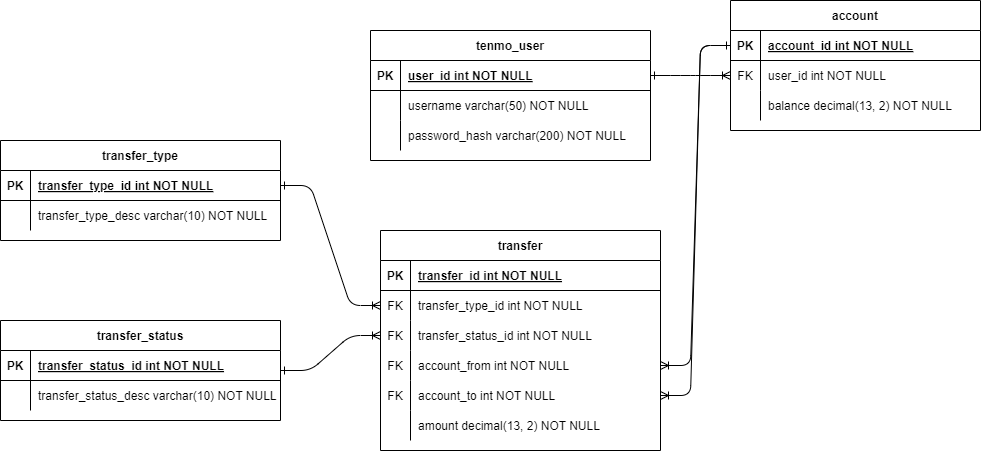

The diagram above was exported from draw.io. Its source (the exported page's mxGraphModel, read from the mxfile embedded in the PNG):
<mxGraphModel dx="1034" dy="378" grid="1" gridSize="10" guides="1" tooltips="1" connect="1" arrows="1" fold="1" page="1" pageScale="1" pageWidth="1100" pageHeight="850" background="#ffffff" math="0" shadow="0">
  <root>
    <mxCell id="0" />
    <mxCell id="1" parent="0" />
    <mxCell id="DGzi29NBtnTQf6MG6cVQ-260" value="transfer_type" style="shape=table;startSize=30;container=1;collapsible=1;childLayout=tableLayout;fixedRows=1;rowLines=0;fontStyle=1;align=center;resizeLast=1;" parent="1" vertex="1">
      <mxGeometry x="40" y="200" width="280" height="100" as="geometry" />
    </mxCell>
    <mxCell id="DGzi29NBtnTQf6MG6cVQ-261" value="" style="shape=partialRectangle;collapsible=0;dropTarget=0;pointerEvents=0;fillColor=none;points=[[0,0.5],[1,0.5]];portConstraint=eastwest;top=0;left=0;right=0;bottom=1;" parent="DGzi29NBtnTQf6MG6cVQ-260" vertex="1">
      <mxGeometry y="30" width="280" height="30" as="geometry" />
    </mxCell>
    <mxCell id="DGzi29NBtnTQf6MG6cVQ-262" value="PK" style="shape=partialRectangle;overflow=hidden;connectable=0;fillColor=none;top=0;left=0;bottom=0;right=0;fontStyle=1;" parent="DGzi29NBtnTQf6MG6cVQ-261" vertex="1">
      <mxGeometry width="30" height="30" as="geometry" />
    </mxCell>
    <mxCell id="DGzi29NBtnTQf6MG6cVQ-263" value="transfer_type_id int NOT NULL " style="shape=partialRectangle;overflow=hidden;connectable=0;fillColor=none;top=0;left=0;bottom=0;right=0;align=left;spacingLeft=6;fontStyle=5;" parent="DGzi29NBtnTQf6MG6cVQ-261" vertex="1">
      <mxGeometry x="30" width="250" height="30" as="geometry" />
    </mxCell>
    <mxCell id="DGzi29NBtnTQf6MG6cVQ-264" value="" style="shape=partialRectangle;collapsible=0;dropTarget=0;pointerEvents=0;fillColor=none;points=[[0,0.5],[1,0.5]];portConstraint=eastwest;top=0;left=0;right=0;bottom=0;" parent="DGzi29NBtnTQf6MG6cVQ-260" vertex="1">
      <mxGeometry y="60" width="280" height="30" as="geometry" />
    </mxCell>
    <mxCell id="DGzi29NBtnTQf6MG6cVQ-265" value="" style="shape=partialRectangle;overflow=hidden;connectable=0;fillColor=none;top=0;left=0;bottom=0;right=0;" parent="DGzi29NBtnTQf6MG6cVQ-264" vertex="1">
      <mxGeometry width="30" height="30" as="geometry" />
    </mxCell>
    <mxCell id="DGzi29NBtnTQf6MG6cVQ-266" value="transfer_type_desc varchar(10) NOT NULL" style="shape=partialRectangle;overflow=hidden;connectable=0;fillColor=none;top=0;left=0;bottom=0;right=0;align=left;spacingLeft=6;" parent="DGzi29NBtnTQf6MG6cVQ-264" vertex="1">
      <mxGeometry x="30" width="250" height="30" as="geometry" />
    </mxCell>
    <mxCell id="DGzi29NBtnTQf6MG6cVQ-270" value="transfer_status" style="shape=table;startSize=30;container=1;collapsible=1;childLayout=tableLayout;fixedRows=1;rowLines=0;fontStyle=1;align=center;resizeLast=1;" parent="1" vertex="1">
      <mxGeometry x="40" y="380" width="280" height="100" as="geometry" />
    </mxCell>
    <mxCell id="DGzi29NBtnTQf6MG6cVQ-271" value="" style="shape=partialRectangle;collapsible=0;dropTarget=0;pointerEvents=0;fillColor=none;points=[[0,0.5],[1,0.5]];portConstraint=eastwest;top=0;left=0;right=0;bottom=1;" parent="DGzi29NBtnTQf6MG6cVQ-270" vertex="1">
      <mxGeometry y="30" width="280" height="30" as="geometry" />
    </mxCell>
    <mxCell id="DGzi29NBtnTQf6MG6cVQ-272" value="PK" style="shape=partialRectangle;overflow=hidden;connectable=0;fillColor=none;top=0;left=0;bottom=0;right=0;fontStyle=1;" parent="DGzi29NBtnTQf6MG6cVQ-271" vertex="1">
      <mxGeometry width="30" height="30" as="geometry" />
    </mxCell>
    <mxCell id="DGzi29NBtnTQf6MG6cVQ-273" value="transfer_status_id int NOT NULL " style="shape=partialRectangle;overflow=hidden;connectable=0;fillColor=none;top=0;left=0;bottom=0;right=0;align=left;spacingLeft=6;fontStyle=5;" parent="DGzi29NBtnTQf6MG6cVQ-271" vertex="1">
      <mxGeometry x="30" width="250" height="30" as="geometry" />
    </mxCell>
    <mxCell id="DGzi29NBtnTQf6MG6cVQ-274" value="" style="shape=partialRectangle;collapsible=0;dropTarget=0;pointerEvents=0;fillColor=none;points=[[0,0.5],[1,0.5]];portConstraint=eastwest;top=0;left=0;right=0;bottom=0;" parent="DGzi29NBtnTQf6MG6cVQ-270" vertex="1">
      <mxGeometry y="60" width="280" height="30" as="geometry" />
    </mxCell>
    <mxCell id="DGzi29NBtnTQf6MG6cVQ-275" value="" style="shape=partialRectangle;overflow=hidden;connectable=0;fillColor=none;top=0;left=0;bottom=0;right=0;" parent="DGzi29NBtnTQf6MG6cVQ-274" vertex="1">
      <mxGeometry width="30" height="30" as="geometry" />
    </mxCell>
    <mxCell id="DGzi29NBtnTQf6MG6cVQ-276" value="transfer_status_desc varchar(10) NOT NULL" style="shape=partialRectangle;overflow=hidden;connectable=0;fillColor=none;top=0;left=0;bottom=0;right=0;align=left;spacingLeft=6;" parent="DGzi29NBtnTQf6MG6cVQ-274" vertex="1">
      <mxGeometry x="30" width="250" height="30" as="geometry" />
    </mxCell>
    <mxCell id="DGzi29NBtnTQf6MG6cVQ-280" value="tenmo_user" style="shape=table;startSize=30;container=1;collapsible=1;childLayout=tableLayout;fixedRows=1;rowLines=0;fontStyle=1;align=center;resizeLast=1;" parent="1" vertex="1">
      <mxGeometry x="410" y="90" width="280" height="130" as="geometry" />
    </mxCell>
    <mxCell id="DGzi29NBtnTQf6MG6cVQ-281" value="" style="shape=partialRectangle;collapsible=0;dropTarget=0;pointerEvents=0;fillColor=none;points=[[0,0.5],[1,0.5]];portConstraint=eastwest;top=0;left=0;right=0;bottom=1;" parent="DGzi29NBtnTQf6MG6cVQ-280" vertex="1">
      <mxGeometry y="30" width="280" height="30" as="geometry" />
    </mxCell>
    <mxCell id="DGzi29NBtnTQf6MG6cVQ-282" value="PK" style="shape=partialRectangle;overflow=hidden;connectable=0;fillColor=none;top=0;left=0;bottom=0;right=0;fontStyle=1;" parent="DGzi29NBtnTQf6MG6cVQ-281" vertex="1">
      <mxGeometry width="30" height="30" as="geometry" />
    </mxCell>
    <mxCell id="DGzi29NBtnTQf6MG6cVQ-283" value="user_id int NOT NULL " style="shape=partialRectangle;overflow=hidden;connectable=0;fillColor=none;top=0;left=0;bottom=0;right=0;align=left;spacingLeft=6;fontStyle=5;" parent="DGzi29NBtnTQf6MG6cVQ-281" vertex="1">
      <mxGeometry x="30" width="250" height="30" as="geometry" />
    </mxCell>
    <mxCell id="DGzi29NBtnTQf6MG6cVQ-284" value="" style="shape=partialRectangle;collapsible=0;dropTarget=0;pointerEvents=0;fillColor=none;points=[[0,0.5],[1,0.5]];portConstraint=eastwest;top=0;left=0;right=0;bottom=0;" parent="DGzi29NBtnTQf6MG6cVQ-280" vertex="1">
      <mxGeometry y="60" width="280" height="30" as="geometry" />
    </mxCell>
    <mxCell id="DGzi29NBtnTQf6MG6cVQ-285" value="" style="shape=partialRectangle;overflow=hidden;connectable=0;fillColor=none;top=0;left=0;bottom=0;right=0;" parent="DGzi29NBtnTQf6MG6cVQ-284" vertex="1">
      <mxGeometry width="30" height="30" as="geometry" />
    </mxCell>
    <mxCell id="DGzi29NBtnTQf6MG6cVQ-286" value="username varchar(50) NOT NULL" style="shape=partialRectangle;overflow=hidden;connectable=0;fillColor=none;top=0;left=0;bottom=0;right=0;align=left;spacingLeft=6;" parent="DGzi29NBtnTQf6MG6cVQ-284" vertex="1">
      <mxGeometry x="30" width="250" height="30" as="geometry" />
    </mxCell>
    <mxCell id="DGzi29NBtnTQf6MG6cVQ-287" value="" style="shape=partialRectangle;collapsible=0;dropTarget=0;pointerEvents=0;fillColor=none;points=[[0,0.5],[1,0.5]];portConstraint=eastwest;top=0;left=0;right=0;bottom=0;" parent="DGzi29NBtnTQf6MG6cVQ-280" vertex="1">
      <mxGeometry y="90" width="280" height="30" as="geometry" />
    </mxCell>
    <mxCell id="DGzi29NBtnTQf6MG6cVQ-288" value="" style="shape=partialRectangle;overflow=hidden;connectable=0;fillColor=none;top=0;left=0;bottom=0;right=0;" parent="DGzi29NBtnTQf6MG6cVQ-287" vertex="1">
      <mxGeometry width="30" height="30" as="geometry" />
    </mxCell>
    <mxCell id="DGzi29NBtnTQf6MG6cVQ-289" value="password_hash varchar(200) NOT NULL" style="shape=partialRectangle;overflow=hidden;connectable=0;fillColor=none;top=0;left=0;bottom=0;right=0;align=left;spacingLeft=6;" parent="DGzi29NBtnTQf6MG6cVQ-287" vertex="1">
      <mxGeometry x="30" width="250" height="30" as="geometry" />
    </mxCell>
    <mxCell id="DGzi29NBtnTQf6MG6cVQ-296" value="account" style="shape=table;startSize=30;container=1;collapsible=1;childLayout=tableLayout;fixedRows=1;rowLines=0;fontStyle=1;align=center;resizeLast=1;" parent="1" vertex="1">
      <mxGeometry x="770" y="60" width="250" height="130" as="geometry" />
    </mxCell>
    <mxCell id="DGzi29NBtnTQf6MG6cVQ-297" value="" style="shape=partialRectangle;collapsible=0;dropTarget=0;pointerEvents=0;fillColor=none;points=[[0,0.5],[1,0.5]];portConstraint=eastwest;top=0;left=0;right=0;bottom=1;" parent="DGzi29NBtnTQf6MG6cVQ-296" vertex="1">
      <mxGeometry y="30" width="250" height="30" as="geometry" />
    </mxCell>
    <mxCell id="DGzi29NBtnTQf6MG6cVQ-298" value="PK" style="shape=partialRectangle;overflow=hidden;connectable=0;fillColor=none;top=0;left=0;bottom=0;right=0;fontStyle=1;" parent="DGzi29NBtnTQf6MG6cVQ-297" vertex="1">
      <mxGeometry width="30" height="30" as="geometry" />
    </mxCell>
    <mxCell id="DGzi29NBtnTQf6MG6cVQ-299" value="account_id int NOT NULL " style="shape=partialRectangle;overflow=hidden;connectable=0;fillColor=none;top=0;left=0;bottom=0;right=0;align=left;spacingLeft=6;fontStyle=5;" parent="DGzi29NBtnTQf6MG6cVQ-297" vertex="1">
      <mxGeometry x="30" width="220" height="30" as="geometry" />
    </mxCell>
    <mxCell id="DGzi29NBtnTQf6MG6cVQ-300" value="" style="shape=partialRectangle;collapsible=0;dropTarget=0;pointerEvents=0;fillColor=none;points=[[0,0.5],[1,0.5]];portConstraint=eastwest;top=0;left=0;right=0;bottom=0;" parent="DGzi29NBtnTQf6MG6cVQ-296" vertex="1">
      <mxGeometry y="60" width="250" height="30" as="geometry" />
    </mxCell>
    <mxCell id="DGzi29NBtnTQf6MG6cVQ-301" value="FK" style="shape=partialRectangle;overflow=hidden;connectable=0;fillColor=none;top=0;left=0;bottom=0;right=0;" parent="DGzi29NBtnTQf6MG6cVQ-300" vertex="1">
      <mxGeometry width="30" height="30" as="geometry" />
    </mxCell>
    <mxCell id="DGzi29NBtnTQf6MG6cVQ-302" value="user_id int NOT NULL" style="shape=partialRectangle;overflow=hidden;connectable=0;fillColor=none;top=0;left=0;bottom=0;right=0;align=left;spacingLeft=6;" parent="DGzi29NBtnTQf6MG6cVQ-300" vertex="1">
      <mxGeometry x="30" width="220" height="30" as="geometry" />
    </mxCell>
    <mxCell id="DGzi29NBtnTQf6MG6cVQ-303" value="" style="shape=partialRectangle;collapsible=0;dropTarget=0;pointerEvents=0;fillColor=none;points=[[0,0.5],[1,0.5]];portConstraint=eastwest;top=0;left=0;right=0;bottom=0;" parent="DGzi29NBtnTQf6MG6cVQ-296" vertex="1">
      <mxGeometry y="90" width="250" height="30" as="geometry" />
    </mxCell>
    <mxCell id="DGzi29NBtnTQf6MG6cVQ-304" value="" style="shape=partialRectangle;overflow=hidden;connectable=0;fillColor=none;top=0;left=0;bottom=0;right=0;" parent="DGzi29NBtnTQf6MG6cVQ-303" vertex="1">
      <mxGeometry width="30" height="30" as="geometry" />
    </mxCell>
    <mxCell id="DGzi29NBtnTQf6MG6cVQ-305" value="balance decimal(13, 2) NOT NULL" style="shape=partialRectangle;overflow=hidden;connectable=0;fillColor=none;top=0;left=0;bottom=0;right=0;align=left;spacingLeft=6;" parent="DGzi29NBtnTQf6MG6cVQ-303" vertex="1">
      <mxGeometry x="30" width="220" height="30" as="geometry" />
    </mxCell>
    <mxCell id="DGzi29NBtnTQf6MG6cVQ-306" value="transfer" style="shape=table;startSize=30;container=1;collapsible=1;childLayout=tableLayout;fixedRows=1;rowLines=0;fontStyle=1;align=center;resizeLast=1;" parent="1" vertex="1">
      <mxGeometry x="420" y="290" width="280" height="220" as="geometry" />
    </mxCell>
    <mxCell id="DGzi29NBtnTQf6MG6cVQ-307" value="" style="shape=partialRectangle;collapsible=0;dropTarget=0;pointerEvents=0;fillColor=none;points=[[0,0.5],[1,0.5]];portConstraint=eastwest;top=0;left=0;right=0;bottom=1;" parent="DGzi29NBtnTQf6MG6cVQ-306" vertex="1">
      <mxGeometry y="30" width="280" height="30" as="geometry" />
    </mxCell>
    <mxCell id="DGzi29NBtnTQf6MG6cVQ-308" value="PK" style="shape=partialRectangle;overflow=hidden;connectable=0;fillColor=none;top=0;left=0;bottom=0;right=0;fontStyle=1;" parent="DGzi29NBtnTQf6MG6cVQ-307" vertex="1">
      <mxGeometry width="30" height="30" as="geometry" />
    </mxCell>
    <mxCell id="DGzi29NBtnTQf6MG6cVQ-309" value="transfer_id int NOT NULL " style="shape=partialRectangle;overflow=hidden;connectable=0;fillColor=none;top=0;left=0;bottom=0;right=0;align=left;spacingLeft=6;fontStyle=5;" parent="DGzi29NBtnTQf6MG6cVQ-307" vertex="1">
      <mxGeometry x="30" width="250" height="30" as="geometry" />
    </mxCell>
    <mxCell id="DGzi29NBtnTQf6MG6cVQ-310" value="" style="shape=partialRectangle;collapsible=0;dropTarget=0;pointerEvents=0;fillColor=none;points=[[0,0.5],[1,0.5]];portConstraint=eastwest;top=0;left=0;right=0;bottom=0;" parent="DGzi29NBtnTQf6MG6cVQ-306" vertex="1">
      <mxGeometry y="60" width="280" height="30" as="geometry" />
    </mxCell>
    <mxCell id="DGzi29NBtnTQf6MG6cVQ-311" value="FK" style="shape=partialRectangle;overflow=hidden;connectable=0;fillColor=none;top=0;left=0;bottom=0;right=0;" parent="DGzi29NBtnTQf6MG6cVQ-310" vertex="1">
      <mxGeometry width="30" height="30" as="geometry" />
    </mxCell>
    <mxCell id="DGzi29NBtnTQf6MG6cVQ-312" value="transfer_type_id int NOT NULL" style="shape=partialRectangle;overflow=hidden;connectable=0;fillColor=none;top=0;left=0;bottom=0;right=0;align=left;spacingLeft=6;" parent="DGzi29NBtnTQf6MG6cVQ-310" vertex="1">
      <mxGeometry x="30" width="250" height="30" as="geometry" />
    </mxCell>
    <mxCell id="DGzi29NBtnTQf6MG6cVQ-313" value="" style="shape=partialRectangle;collapsible=0;dropTarget=0;pointerEvents=0;fillColor=none;points=[[0,0.5],[1,0.5]];portConstraint=eastwest;top=0;left=0;right=0;bottom=0;" parent="DGzi29NBtnTQf6MG6cVQ-306" vertex="1">
      <mxGeometry y="90" width="280" height="30" as="geometry" />
    </mxCell>
    <mxCell id="DGzi29NBtnTQf6MG6cVQ-314" value="FK" style="shape=partialRectangle;overflow=hidden;connectable=0;fillColor=none;top=0;left=0;bottom=0;right=0;" parent="DGzi29NBtnTQf6MG6cVQ-313" vertex="1">
      <mxGeometry width="30" height="30" as="geometry" />
    </mxCell>
    <mxCell id="DGzi29NBtnTQf6MG6cVQ-315" value="transfer_status_id int NOT NULL" style="shape=partialRectangle;overflow=hidden;connectable=0;fillColor=none;top=0;left=0;bottom=0;right=0;align=left;spacingLeft=6;" parent="DGzi29NBtnTQf6MG6cVQ-313" vertex="1">
      <mxGeometry x="30" width="250" height="30" as="geometry" />
    </mxCell>
    <mxCell id="DGzi29NBtnTQf6MG6cVQ-316" value="" style="shape=partialRectangle;collapsible=0;dropTarget=0;pointerEvents=0;fillColor=none;points=[[0,0.5],[1,0.5]];portConstraint=eastwest;top=0;left=0;right=0;bottom=0;" parent="DGzi29NBtnTQf6MG6cVQ-306" vertex="1">
      <mxGeometry y="120" width="280" height="30" as="geometry" />
    </mxCell>
    <mxCell id="DGzi29NBtnTQf6MG6cVQ-317" value="FK" style="shape=partialRectangle;overflow=hidden;connectable=0;fillColor=none;top=0;left=0;bottom=0;right=0;" parent="DGzi29NBtnTQf6MG6cVQ-316" vertex="1">
      <mxGeometry width="30" height="30" as="geometry" />
    </mxCell>
    <mxCell id="DGzi29NBtnTQf6MG6cVQ-318" value="account_from int NOT NULL" style="shape=partialRectangle;overflow=hidden;connectable=0;fillColor=none;top=0;left=0;bottom=0;right=0;align=left;spacingLeft=6;" parent="DGzi29NBtnTQf6MG6cVQ-316" vertex="1">
      <mxGeometry x="30" width="250" height="30" as="geometry" />
    </mxCell>
    <mxCell id="DGzi29NBtnTQf6MG6cVQ-319" value="" style="shape=partialRectangle;collapsible=0;dropTarget=0;pointerEvents=0;fillColor=none;points=[[0,0.5],[1,0.5]];portConstraint=eastwest;top=0;left=0;right=0;bottom=0;" parent="DGzi29NBtnTQf6MG6cVQ-306" vertex="1">
      <mxGeometry y="150" width="280" height="30" as="geometry" />
    </mxCell>
    <mxCell id="DGzi29NBtnTQf6MG6cVQ-320" value="FK" style="shape=partialRectangle;overflow=hidden;connectable=0;fillColor=none;top=0;left=0;bottom=0;right=0;" parent="DGzi29NBtnTQf6MG6cVQ-319" vertex="1">
      <mxGeometry width="30" height="30" as="geometry" />
    </mxCell>
    <mxCell id="DGzi29NBtnTQf6MG6cVQ-321" value="account_to int NOT NULL" style="shape=partialRectangle;overflow=hidden;connectable=0;fillColor=none;top=0;left=0;bottom=0;right=0;align=left;spacingLeft=6;" parent="DGzi29NBtnTQf6MG6cVQ-319" vertex="1">
      <mxGeometry x="30" width="250" height="30" as="geometry" />
    </mxCell>
    <mxCell id="DGzi29NBtnTQf6MG6cVQ-322" value="" style="shape=partialRectangle;collapsible=0;dropTarget=0;pointerEvents=0;fillColor=none;points=[[0,0.5],[1,0.5]];portConstraint=eastwest;top=0;left=0;right=0;bottom=0;" parent="DGzi29NBtnTQf6MG6cVQ-306" vertex="1">
      <mxGeometry y="180" width="280" height="30" as="geometry" />
    </mxCell>
    <mxCell id="DGzi29NBtnTQf6MG6cVQ-323" value="" style="shape=partialRectangle;overflow=hidden;connectable=0;fillColor=none;top=0;left=0;bottom=0;right=0;" parent="DGzi29NBtnTQf6MG6cVQ-322" vertex="1">
      <mxGeometry width="30" height="30" as="geometry" />
    </mxCell>
    <mxCell id="DGzi29NBtnTQf6MG6cVQ-324" value="amount decimal(13, 2) NOT NULL" style="shape=partialRectangle;overflow=hidden;connectable=0;fillColor=none;top=0;left=0;bottom=0;right=0;align=left;spacingLeft=6;" parent="DGzi29NBtnTQf6MG6cVQ-322" vertex="1">
      <mxGeometry x="30" width="250" height="30" as="geometry" />
    </mxCell>
    <mxCell id="DGzi29NBtnTQf6MG6cVQ-325" value="" style="edgeStyle=entityRelationEdgeStyle;fontSize=12;html=1;endArrow=ERoneToMany;startArrow=ERone;startFill=0;" parent="1" source="DGzi29NBtnTQf6MG6cVQ-281" target="DGzi29NBtnTQf6MG6cVQ-300" edge="1">
      <mxGeometry width="100" height="100" relative="1" as="geometry">
        <mxPoint x="240" y="240" as="sourcePoint" />
        <mxPoint x="810" y="229" as="targetPoint" />
      </mxGeometry>
    </mxCell>
    <mxCell id="DGzi29NBtnTQf6MG6cVQ-326" value="" style="edgeStyle=entityRelationEdgeStyle;fontSize=12;html=1;endArrow=ERoneToMany;exitX=0;exitY=0.5;exitDx=0;exitDy=0;" parent="1" source="DGzi29NBtnTQf6MG6cVQ-297" target="DGzi29NBtnTQf6MG6cVQ-316" edge="1">
      <mxGeometry width="100" height="100" relative="1" as="geometry">
        <mxPoint x="839" y="265" as="sourcePoint" />
        <mxPoint x="700" y="250" as="targetPoint" />
      </mxGeometry>
    </mxCell>
    <mxCell id="DGzi29NBtnTQf6MG6cVQ-327" value="" style="edgeStyle=entityRelationEdgeStyle;fontSize=12;html=1;endArrow=ERoneToMany;exitX=0;exitY=0.5;exitDx=0;exitDy=0;startArrow=ERone;startFill=0;" parent="1" source="DGzi29NBtnTQf6MG6cVQ-297" target="DGzi29NBtnTQf6MG6cVQ-319" edge="1">
      <mxGeometry width="100" height="100" relative="1" as="geometry">
        <mxPoint x="770" y="290" as="sourcePoint" />
        <mxPoint x="520" y="370" as="targetPoint" />
      </mxGeometry>
    </mxCell>
    <mxCell id="DGzi29NBtnTQf6MG6cVQ-329" value="" style="edgeStyle=entityRelationEdgeStyle;fontSize=12;html=1;endArrow=ERoneToMany;startArrow=ERone;startFill=0;" parent="1" source="DGzi29NBtnTQf6MG6cVQ-270" target="DGzi29NBtnTQf6MG6cVQ-313" edge="1">
      <mxGeometry width="100" height="100" relative="1" as="geometry">
        <mxPoint x="170" y="760" as="sourcePoint" />
        <mxPoint x="350" y="640" as="targetPoint" />
      </mxGeometry>
    </mxCell>
    <mxCell id="DGzi29NBtnTQf6MG6cVQ-330" value="" style="edgeStyle=entityRelationEdgeStyle;fontSize=12;html=1;endArrow=ERoneToMany;exitX=1;exitY=0.5;exitDx=0;exitDy=0;startArrow=ERone;startFill=0;" parent="1" source="DGzi29NBtnTQf6MG6cVQ-261" target="DGzi29NBtnTQf6MG6cVQ-310" edge="1">
      <mxGeometry width="100" height="100" relative="1" as="geometry">
        <mxPoint x="310" y="455" as="sourcePoint" />
        <mxPoint x="380" y="405" as="targetPoint" />
      </mxGeometry>
    </mxCell>
  </root>
</mxGraphModel>